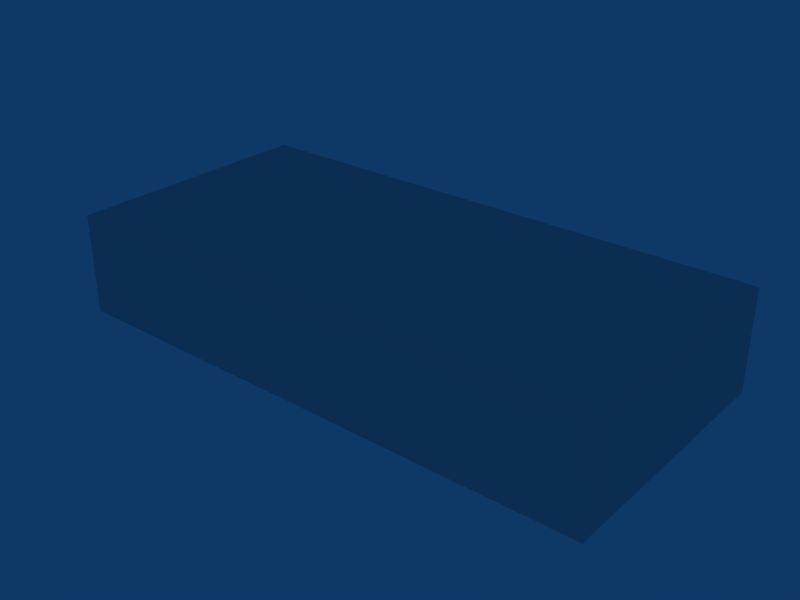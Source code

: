 # Source: ebfn_building_ref_032.blend  (saved by Blender 2.79.0; exported with 4.5.12 LTS)
import bpy
from mathutils import Matrix  # noqa: F401  (used for matrix-valued properties, if any)

bpy.ops.wm.read_factory_settings(use_empty=True)
scene = bpy.context.scene
scene.name = 'Scene'

# ---- collections
col_collection_1 = bpy.data.collections.new('Collection 1'); scene.collection.children.link(col_collection_1)

# ---- materials (node trees are filled in below, after node groups)
mat_material = bpy.data.materials.new('Material')
mat_material.alpha_threshold = 0.0
mat_material.roughness = 0.5

# ---- material node trees

# ---- world
world_world = bpy.data.worlds.new('World'); scene.world = world_world
world_world.color = (0.05656, 0.2208, 0.4)
world_world.use_sun_shadow = False
world_world.sun_shadow_jitter_overblur = 0.0
world_world.cycles.sampling_method = 'NONE'
world_world.cycles.sample_map_resolution = 256

# ---- meshes
me_cube_001 = bpy.data.meshes.new('Cube.001')
me_cube_001.from_pydata([(19.0, 9.0, -1.0), (19.0, -9.0, -1.0), (-19.0, -9.0, -1.0), (-19.0, 9.0, -1.0), (19.0, 9.0, 6.0), (19.0, -9.0, 6.0), (-19.0, -9.0, 6.0), (-19.0, 9.0, 6.0)], [], [(4, 7, 6, 5), (0, 4, 5, 1), (1, 5, 6, 2), (2, 6, 7, 3), (4, 0, 3, 7)])
_uv = me_cube_001.uv_layers.new(name='UVTex')
_uv.uv.foreach_set('vector', [0.03125, 0.2812, 0.2188, 0.2812, 0.2188, 0.4688, 0.03125, 0.4688, 0.2812, 0.03125, 0.4688, 0.03125, 0.4688, 0.2188, 0.2812, 0.2188, 0.2812, 0.03125, 0.4688, 0.03125, 0.4688, 0.2188, 0.2812, 0.2188, 0.2812, 0.03125, 0.4688, 0.03125, 0.4688, 0.2188, 0.2812, 0.2188, 0.2812, 0.03125, 0.4688, 0.03125, 0.4688, 0.2188, 0.2812, 0.2188])
me_cube_001.materials.append(mat_material)
me_cube_001.use_remesh_preserve_volume = False
me_cube_001.use_remesh_preserve_attributes = False
me_cube_001.use_mirror_vertex_groups = False
me_cube_001.update()

# ---- objects
ob_cube = bpy.data.objects.new('Cube', me_cube_001)

# ---- transforms, parenting, visibility, modifiers, constraints
ob_cube.location = (0.0, 0.0, 1.0)
ob_cube.lock_rotations_4d = False
ob_cube.empty_display_type = 'ARROWS'
ob_cube.lineart.crease_threshold = 0.0

# ---- collection membership
col_collection_1.objects.link(ob_cube)

# ---- scene / render settings (as saved in the file)
scene.frame_start = 1; scene.frame_end = 250; scene.frame_set(1)
scene.render.engine = 'BLENDER_EEVEE_NEXT'
scene.render.image_settings.file_format = 'JPEG'
scene.render.image_settings.color_mode = 'RGB'
scene.render.image_settings.compression = 90
scene.render.resolution_x = 800
scene.render.resolution_y = 600
scene.render.pixel_aspect_x = 100.0
scene.render.pixel_aspect_y = 100.0
scene.render.fps = 25
scene.render.dither_intensity = 0.0
scene.render.use_compositing = False
scene.render.use_sequencer = False
scene.render.bake_margin = 2
scene.render.bake_bias = 0.0
scene.render.use_stamp_time = False
scene.render.use_stamp_date = False
scene.render.use_stamp_frame = False
scene.render.use_stamp_camera = False
scene.render.use_stamp_scene = False
scene.render.use_stamp_filename = False
scene.render.use_stamp_render_time = False
scene.render.stamp_font_size = 0
scene.cycles.use_denoising = False
scene.cycles.samples = 10
scene.cycles.sampling_pattern = 'TABULATED_SOBOL'
scene.cycles.light_sampling_threshold = 0.0
scene.cycles.use_adaptive_sampling = False
scene.cycles.use_light_tree = False
scene.cycles.blur_glossy = 0.0
scene.cycles.volume_bounces = 1
scene.cycles.pixel_filter_type = 'GAUSSIAN'
scene.cycles.sample_clamp_indirect = 0.0
scene.view_settings.view_transform = 'Raw'
bpy.context.view_layer.update()

# ---- added for rendering (the .blend has no active camera): camera
cam_auto = bpy.data.cameras.new('AutoCamera')
cam_auto.lens = 50.0
cam_auto.sensor_width = 36.0
cam_auto.clip_end = 1000.0
ob_auto_camera = bpy.data.objects.new('AutoCamera', cam_auto)
scene.collection.objects.link(ob_auto_camera)
ob_auto_camera.location = (39.4389, -47.3267, 35.0511)
ob_auto_camera.rotation_euler = (1.09748, -7.21219e-08, 0.694738)
scene.camera = ob_auto_camera
bpy.context.view_layer.update()

